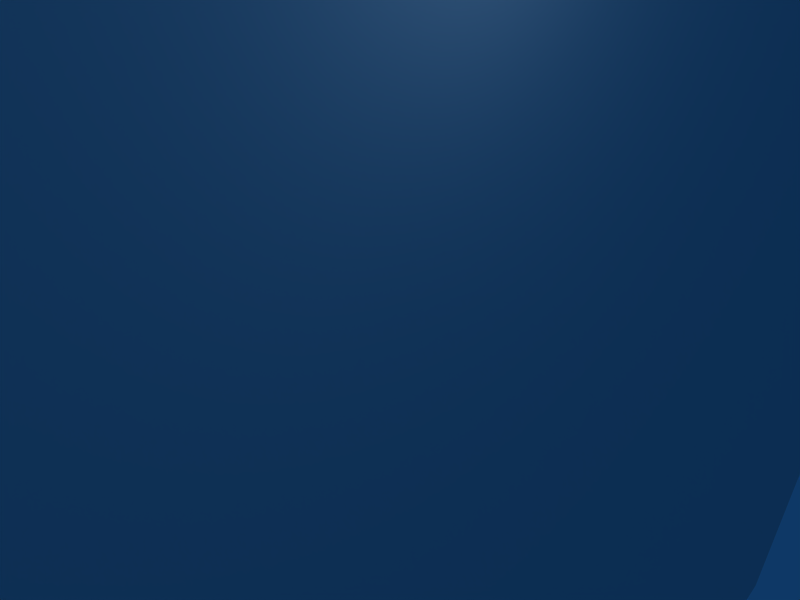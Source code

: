 # Source: plasmaExplosion.blend  (saved by Blender 2.49.2; exported with 4.5.12 LTS)
import bpy
from mathutils import Matrix  # noqa: F401  (used for matrix-valued properties, if any)

bpy.ops.wm.read_factory_settings(use_empty=True)
scene = bpy.context.scene
scene.name = 'Scene'

# ---- collections
col_collection_1 = bpy.data.collections.new('Collection 1'); scene.collection.children.link(col_collection_1)

# ---- materials (node trees are filled in below, after node groups)
mat_sphere = bpy.data.materials.new('Sphere')
mat_sphere.alpha_threshold = 0.0
mat_sphere.roughness = 0.5
mat_sphere.line_color = (0.0, 0.0, 0.0, 1.0)

# ---- material node trees

# ---- world
world_world = bpy.data.worlds.new('World'); scene.world = world_world
world_world.color = (0.05656, 0.2208, 0.4)
world_world.use_sun_shadow = False
world_world.sun_shadow_jitter_overblur = 0.0
world_world.cycles.sampling_method = 'MANUAL'
world_world.cycles.sample_map_resolution = 256

# ---- cameras
cam_camera = bpy.data.cameras.new('Camera')
cam_camera.passepartout_alpha = 0.2
cam_camera.clip_end = 100.0
cam_camera.lens = 35.0
cam_camera.ortho_scale = 7.314
cam_camera.show_passepartout = False
cam_camera.show_safe_areas = True
cam_camera.dof.focus_distance = 0.0
cam_camera.dof.aperture_fstop = 128.0

# ---- lights
light_spot = bpy.data.lights.new('Spot', 'POINT')
light_spot.transmission_factor = 0.0
light_spot.cutoff_distance = 30.0
light_spot.energy = 100.0
light_spot.shadow_buffer_clip_start = 1.001
light_spot.shadow_soft_size = 1.0
light_spot.shadow_maximum_resolution = 0.006
light_spot.use_absolute_resolution = True
light_spot.cycles.use_multiple_importance_sampling = False

# ---- meshes
me_sphere = bpy.data.meshes.new('Sphere')
me_sphere.from_pydata([(1.562, 0.0, 0.0), (3.672, 18.48, 0.0), (3.672, 13.08, 13.08), (3.672, 0.0, 18.48), (3.672, -13.08, 13.08), (3.672, -18.48, 0.0), (3.672, -13.08, -13.08), (3.672, 0.0, -18.48), (3.672, 13.08, -13.08)], [], [(0, 1, 2), (0, 2, 3), (0, 3, 4), (0, 4, 5), (0, 5, 6), (0, 6, 7), (0, 7, 8), (0, 8, 1)])
me_sphere.polygons.foreach_set('use_smooth', [True] * 8)
_uv = me_sphere.uv_layers.new(name='UVTex')
_uv.uv.foreach_set('vector', [0.5, 0.505, 0.502, 0.6439, 0.5993, 0.6016, 0.5, 0.505, 0.5993, 0.6016, 0.6392, 0.5019, 0.5, 0.505, 0.6392, 0.5019, 0.5962, 0.4048, 0.5, 0.505, 0.5962, 0.4048, 0.498, 0.3661, 0.5, 0.505, 0.498, 0.3661, 0.4007, 0.4084, 0.5, 0.505, 0.4007, 0.4084, 0.3608, 0.5081, 0.5, 0.505, 0.3608, 0.5081, 0.4038, 0.6052, 0.5, 0.505, 0.4038, 0.6052, 0.502, 0.6439])
me_sphere.materials.append(mat_sphere)
me_sphere.use_remesh_preserve_volume = False
me_sphere.use_remesh_preserve_attributes = False
me_sphere.use_mirror_vertex_groups = False
me_sphere.update()

# ---- objects
ob_sphere = bpy.data.objects.new('Sphere', me_sphere)
ob_lamp = bpy.data.objects.new('Lamp', light_spot)
ob_camera = bpy.data.objects.new('Camera', cam_camera)

# ---- transforms, parenting, visibility, modifiers, constraints
ob_sphere.location = (-1.501, 0.0, 0.0)
ob_sphere.lock_rotations_4d = False
ob_sphere.empty_display_type = 'ARROWS'
ob_sphere.lineart.crease_threshold = 0.0
ob_lamp.location = (4.076, 1.005, 5.904)
ob_lamp.rotation_euler = (0.6503, 0.05522, 1.866)
ob_lamp.lock_rotations_4d = False
ob_lamp.empty_display_type = 'ARROWS'
ob_lamp.color = (0.0, 0.0, 0.0, 0.0)
ob_lamp.lineart.crease_threshold = 0.0
ob_camera.location = (7.481, -6.508, 5.344)
ob_camera.rotation_euler = (1.109, 0.01082, 0.8149)
ob_camera.lock_rotations_4d = False
ob_camera.empty_display_type = 'ARROWS'
ob_camera.color = (0.0, 0.0, 0.0, 0.0)
ob_camera.display_type = 'WIRE'
ob_camera.lineart.crease_threshold = 0.0

# ---- collection membership
col_collection_1.objects.link(ob_sphere)
col_collection_1.objects.link(ob_lamp)
col_collection_1.objects.link(ob_camera)

# ---- scene / render settings (as saved in the file)
scene.camera = ob_camera
scene.frame_start = 1; scene.frame_end = 250; scene.frame_set(1)
scene.render.engine = 'BLENDER_EEVEE_NEXT'
scene.render.image_settings.file_format = 'JPEG'
scene.render.image_settings.color_mode = 'RGB'
scene.render.image_settings.compression = 90
scene.render.resolution_x = 800
scene.render.resolution_y = 600
scene.render.pixel_aspect_x = 100.0
scene.render.pixel_aspect_y = 100.0
scene.render.fps = 25
scene.render.dither_intensity = 0.0
scene.render.use_compositing = False
scene.render.use_sequencer = False
scene.render.bake_margin = 2
scene.render.bake_bias = 0.0
scene.render.use_stamp_time = False
scene.render.use_stamp_date = False
scene.render.use_stamp_frame = False
scene.render.use_stamp_camera = False
scene.render.use_stamp_scene = False
scene.render.use_stamp_filename = False
scene.render.use_stamp_render_time = False
scene.render.stamp_font_size = 0
scene.cycles.use_denoising = False
scene.cycles.samples = 10
scene.cycles.sampling_pattern = 'TABULATED_SOBOL'
scene.cycles.light_sampling_threshold = 0.0
scene.cycles.use_adaptive_sampling = False
scene.cycles.use_light_tree = False
scene.cycles.blur_glossy = 0.0
scene.cycles.volume_bounces = 1
scene.cycles.pixel_filter_type = 'GAUSSIAN'
scene.cycles.sample_clamp_indirect = 0.0
scene.view_settings.view_transform = 'Raw'
bpy.context.view_layer.update()
